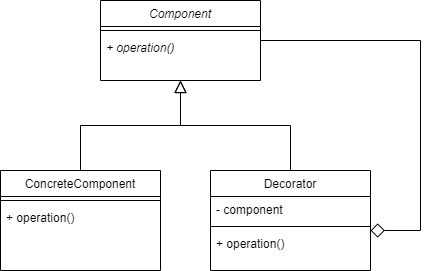

The diagram above was exported from draw.io. Its source (the exported page's mxGraphModel, read from the mxfile embedded in the PNG):
<mxGraphModel dx="1422" dy="702" grid="1" gridSize="10" guides="1" tooltips="1" connect="1" arrows="1" fold="1" page="1" pageScale="1" pageWidth="827" pageHeight="1169" math="0" shadow="0">
  <root>
    <mxCell id="WIyWlLk6GJQsqaUBKTNV-0" />
    <mxCell id="WIyWlLk6GJQsqaUBKTNV-1" parent="WIyWlLk6GJQsqaUBKTNV-0" />
    <mxCell id="lIb7N5qRMgIKL_7m5Jh1-18" style="edgeStyle=orthogonalEdgeStyle;rounded=0;orthogonalLoop=1;jettySize=auto;html=1;endArrow=diamond;endFill=0;endSize=12;" parent="WIyWlLk6GJQsqaUBKTNV-1" source="zkfFHV4jXpPFQw0GAbJ--0" edge="1">
      <mxGeometry relative="1" as="geometry">
        <mxPoint x="490" y="350" as="targetPoint" />
        <Array as="points">
          <mxPoint x="540" y="160" />
          <mxPoint x="540" y="350" />
        </Array>
      </mxGeometry>
    </mxCell>
    <mxCell id="zkfFHV4jXpPFQw0GAbJ--0" value="Component" style="swimlane;fontStyle=2;align=center;verticalAlign=top;childLayout=stackLayout;horizontal=1;startSize=26;horizontalStack=0;resizeParent=1;resizeLast=0;collapsible=1;marginBottom=0;rounded=0;shadow=0;strokeWidth=1;" parent="WIyWlLk6GJQsqaUBKTNV-1" vertex="1">
      <mxGeometry x="220" y="120" width="160" height="80" as="geometry">
        <mxRectangle x="230" y="140" width="160" height="26" as="alternateBounds" />
      </mxGeometry>
    </mxCell>
    <mxCell id="zkfFHV4jXpPFQw0GAbJ--4" value="" style="line;html=1;strokeWidth=1;align=left;verticalAlign=middle;spacingTop=-1;spacingLeft=3;spacingRight=3;rotatable=0;labelPosition=right;points=[];portConstraint=eastwest;" parent="zkfFHV4jXpPFQw0GAbJ--0" vertex="1">
      <mxGeometry y="26" width="160" height="8" as="geometry" />
    </mxCell>
    <mxCell id="zkfFHV4jXpPFQw0GAbJ--5" value="+ operation()" style="text;align=left;verticalAlign=top;spacingLeft=4;spacingRight=4;overflow=hidden;rotatable=0;points=[[0,0.5],[1,0.5]];portConstraint=eastwest;fontStyle=2" parent="zkfFHV4jXpPFQw0GAbJ--0" vertex="1">
      <mxGeometry y="34" width="160" height="26" as="geometry" />
    </mxCell>
    <mxCell id="zkfFHV4jXpPFQw0GAbJ--6" value="ConcreteComponent&#10;" style="swimlane;fontStyle=0;align=center;verticalAlign=top;childLayout=stackLayout;horizontal=1;startSize=26;horizontalStack=0;resizeParent=1;resizeLast=0;collapsible=1;marginBottom=0;rounded=0;shadow=0;strokeWidth=1;" parent="WIyWlLk6GJQsqaUBKTNV-1" vertex="1">
      <mxGeometry x="120" y="290" width="160" height="100" as="geometry">
        <mxRectangle x="130" y="380" width="160" height="26" as="alternateBounds" />
      </mxGeometry>
    </mxCell>
    <mxCell id="zkfFHV4jXpPFQw0GAbJ--9" value="" style="line;html=1;strokeWidth=1;align=left;verticalAlign=middle;spacingTop=-1;spacingLeft=3;spacingRight=3;rotatable=0;labelPosition=right;points=[];portConstraint=eastwest;" parent="zkfFHV4jXpPFQw0GAbJ--6" vertex="1">
      <mxGeometry y="26" width="160" height="8" as="geometry" />
    </mxCell>
    <mxCell id="lIb7N5qRMgIKL_7m5Jh1-8" value="+ operation()" style="text;align=left;verticalAlign=top;spacingLeft=4;spacingRight=4;overflow=hidden;rotatable=0;points=[[0,0.5],[1,0.5]];portConstraint=eastwest;" parent="zkfFHV4jXpPFQw0GAbJ--6" vertex="1">
      <mxGeometry y="34" width="160" height="26" as="geometry" />
    </mxCell>
    <mxCell id="zkfFHV4jXpPFQw0GAbJ--12" value="" style="endArrow=block;endSize=10;endFill=0;shadow=0;strokeWidth=1;rounded=0;edgeStyle=elbowEdgeStyle;elbow=vertical;" parent="WIyWlLk6GJQsqaUBKTNV-1" source="zkfFHV4jXpPFQw0GAbJ--6" target="zkfFHV4jXpPFQw0GAbJ--0" edge="1">
      <mxGeometry width="160" relative="1" as="geometry">
        <mxPoint x="200" y="203" as="sourcePoint" />
        <mxPoint x="200" y="203" as="targetPoint" />
      </mxGeometry>
    </mxCell>
    <mxCell id="zkfFHV4jXpPFQw0GAbJ--13" value="Decorator" style="swimlane;fontStyle=0;align=center;verticalAlign=top;childLayout=stackLayout;horizontal=1;startSize=26;horizontalStack=0;resizeParent=1;resizeLast=0;collapsible=1;marginBottom=0;rounded=0;shadow=0;strokeWidth=1;" parent="WIyWlLk6GJQsqaUBKTNV-1" vertex="1">
      <mxGeometry x="330" y="290" width="160" height="100" as="geometry">
        <mxRectangle x="340" y="380" width="170" height="26" as="alternateBounds" />
      </mxGeometry>
    </mxCell>
    <mxCell id="lIb7N5qRMgIKL_7m5Jh1-14" value="- component" style="text;align=left;verticalAlign=top;spacingLeft=4;spacingRight=4;overflow=hidden;rotatable=0;points=[[0,0.5],[1,0.5]];portConstraint=eastwest;rounded=0;shadow=0;html=0;" parent="zkfFHV4jXpPFQw0GAbJ--13" vertex="1">
      <mxGeometry y="26" width="160" height="26" as="geometry" />
    </mxCell>
    <mxCell id="zkfFHV4jXpPFQw0GAbJ--15" value="" style="line;html=1;strokeWidth=1;align=left;verticalAlign=middle;spacingTop=-1;spacingLeft=3;spacingRight=3;rotatable=0;labelPosition=right;points=[];portConstraint=eastwest;" parent="zkfFHV4jXpPFQw0GAbJ--13" vertex="1">
      <mxGeometry y="52" width="160" height="8" as="geometry" />
    </mxCell>
    <mxCell id="lIb7N5qRMgIKL_7m5Jh1-11" value="+ operation()" style="text;align=left;verticalAlign=top;spacingLeft=4;spacingRight=4;overflow=hidden;rotatable=0;points=[[0,0.5],[1,0.5]];portConstraint=eastwest;" parent="zkfFHV4jXpPFQw0GAbJ--13" vertex="1">
      <mxGeometry y="60" width="160" height="26" as="geometry" />
    </mxCell>
    <mxCell id="zkfFHV4jXpPFQw0GAbJ--16" value="" style="endArrow=block;endSize=10;endFill=0;shadow=0;strokeWidth=1;rounded=0;edgeStyle=elbowEdgeStyle;elbow=vertical;" parent="WIyWlLk6GJQsqaUBKTNV-1" source="zkfFHV4jXpPFQw0GAbJ--13" target="zkfFHV4jXpPFQw0GAbJ--0" edge="1">
      <mxGeometry width="160" relative="1" as="geometry">
        <mxPoint x="210" y="373" as="sourcePoint" />
        <mxPoint x="310" y="271" as="targetPoint" />
      </mxGeometry>
    </mxCell>
  </root>
</mxGraphModel>